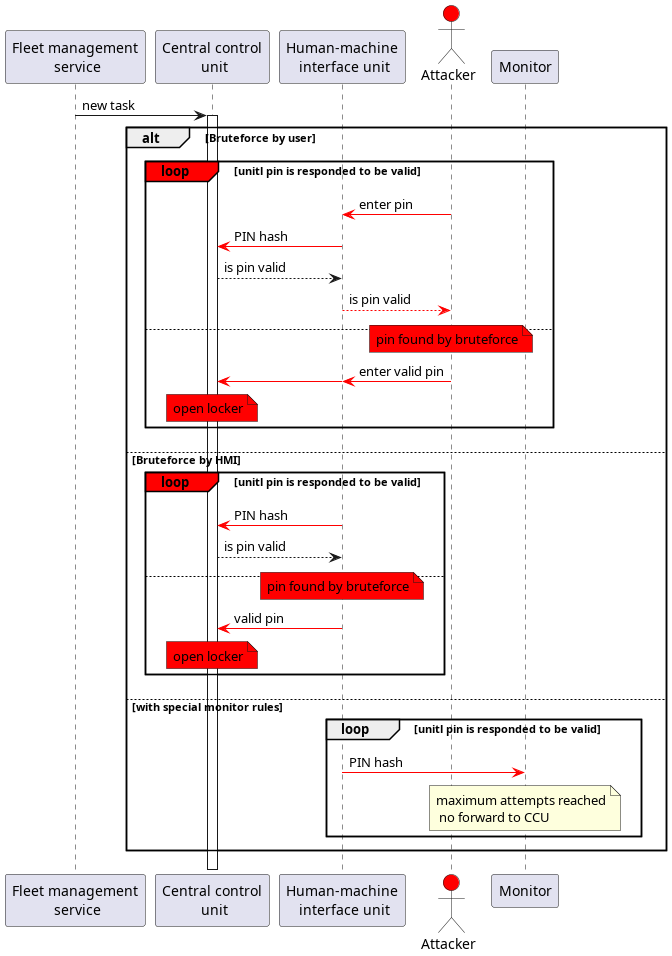

The diagram above was rendered by PlantUML. Its source (embedded in the PNG):
@startuml
!pragma teoz true
'autonumber

participant "Fleet management\n service" as FMS
participant "Central control\n unit" as CCU
participant "Human-machine\n interface unit" as HMI
actor "Attacker" as Att #red

FMS -> CCU: new task
activate CCU

alt Bruteforce by user

loop#red unitl pin is responded to be valid
Att -[#red]> HMI: enter pin
HMI -[#red]> CCU: PIN hash
CCU --> HMI: is pin valid
HMI --[#red]> Att: is pin valid
else
note over Att #red: pin found by bruteforce
Att -[#red]> HMI: enter valid pin
&HMI -[#red]> CCU
note over CCU #red: open locker
end

else Bruteforce by HMI

loop#red unitl pin is responded to be valid
HMI -[#red]> CCU: PIN hash
CCU --> HMI: is pin valid
else
note over HMI #red: pin found by bruteforce
HMI -[#red]> CCU: valid pin
note over CCU #red: open locker
end


else with special monitor rules

loop unitl pin is responded to be valid
HMI -[#red]> Monitor: PIN hash
note over Monitor: maximum attempts reached\n no forward to CCU
end

end

deactivate CCU


@enduml